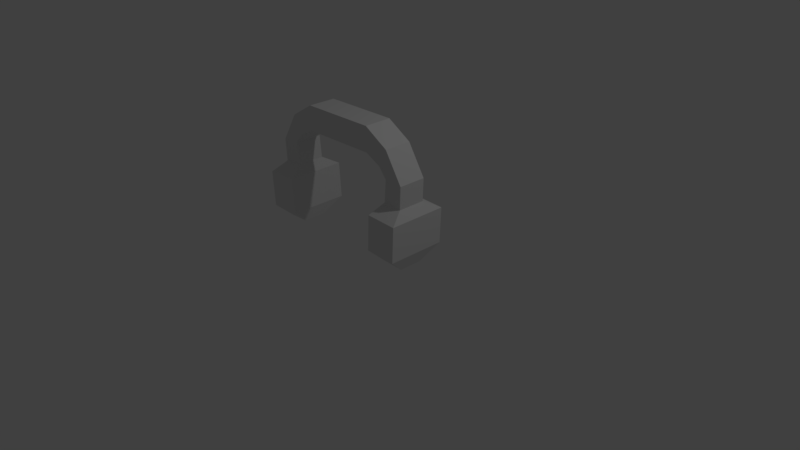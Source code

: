 # Source: headPhone.blend  (saved by Blender 2.77.0; exported with 4.5.12 LTS)
import bpy
from mathutils import Matrix  # noqa: F401  (used for matrix-valued properties, if any)

bpy.ops.wm.read_factory_settings(use_empty=True)
scene = bpy.context.scene
scene.name = 'Scene'

# ---- collections
col_collection_1 = bpy.data.collections.new('Collection 1'); scene.collection.children.link(col_collection_1)

# ---- materials (node trees are filled in below, after node groups)
mat_material = bpy.data.materials.new('Material')
mat_material.alpha_threshold = 0.0
mat_material.use_transparent_shadow = False
mat_material.roughness = 0.5
mat_material.line_color = (0.0, 0.0, 0.0, 1.0)

# ---- material node trees

# ---- world
world_world = bpy.data.worlds.new('World'); scene.world = world_world
world_world.color = (0.05088, 0.05088, 0.05088)
world_world.use_sun_shadow = False
world_world.sun_shadow_jitter_overblur = 0.0
world_world.cycles.sampling_method = 'MANUAL'

# ---- cameras
cam_camera = bpy.data.cameras.new('Camera')
cam_camera.clip_end = 100.0
cam_camera.lens = 35.0
cam_camera.sensor_width = 32.0
cam_camera.sensor_height = 18.0
cam_camera.ortho_scale = 7.314
cam_camera.dof.focus_distance = 0.0
cam_camera.dof.aperture_fstop = 128.0

# ---- lights
light_lamp = bpy.data.lights.new('Lamp', 'POINT')
light_lamp.transmission_factor = 0.0
light_lamp.cutoff_distance = 30.0
light_lamp.energy = 100.0
light_lamp.shadow_buffer_clip_start = 1.001
light_lamp.shadow_soft_size = 0.1
light_lamp.shadow_maximum_resolution = 0.006
light_lamp.use_absolute_resolution = True

# ---- meshes
me_cube = bpy.data.meshes.new('Cube')
me_cube.from_pydata([(0.5, -0.1427, 0.681), (0.5, -0.5, 0.681), (0.8247, -0.5, 0.8052), (0.8247, -0.1427, 0.8052), (0.5, -0.1427, 1.0), (0.5, -0.5, 1.0), (0.706, -0.5, 0.5778), (0.706, -0.1427, 0.5778), (1.054, -0.1427, 0.4299), (1.054, -0.5, 0.4299), (0.8137, -0.1427, 0.4472), (0.8137, -0.5, 0.4472), (1.039, -0.1427, 0.1412), (1.039, -0.5, 0.1412), (0.7896, -0.1427, 0.1584), (0.7896, -0.5, 0.1584), (1.128, 0.07391, 0.01829), (1.128, -0.6867, 0.01829), (0.718, 0.07391, 0.03553), (0.718, -0.6867, 0.03553), (1.103, 0.07391, -0.4429), (1.103, -0.6867, -0.4428), (0.693, 0.07391, -0.4256), (0.693, -0.6867, -0.4256), (1.027, -0.1846, -0.629), (1.027, -0.4808, -0.629), (0.7621, -0.1846, -0.6179), (0.7621, -0.4808, -0.6179), (-0.5, -0.1427, 0.681), (-0.5, -0.5, 0.681), (-0.8247, -0.5, 0.8052), (-0.8247, -0.1427, 0.8052), (-0.5, -0.1427, 1.0), (-0.5, -0.5, 1.0), (-0.706, -0.5, 0.5778), (-0.706, -0.1427, 0.5778), (0.0, -0.1427, 0.681), (0.0, -0.5, 0.681), (0.0, -0.1427, 1.0), (0.0, -0.5, 1.0), (-1.054, -0.1427, 0.4299), (-1.054, -0.5, 0.4299), (-0.8137, -0.1427, 0.4472), (-0.8137, -0.5, 0.4472), (-1.039, -0.1427, 0.1412), (-1.039, -0.5, 0.1412), (-0.7896, -0.1427, 0.1584), (-0.7896, -0.5, 0.1584), (-1.128, 0.07391, 0.01829), (-1.128, -0.6867, 0.01829), (-0.718, 0.07391, 0.03553), (-0.718, -0.6867, 0.03553), (-1.103, 0.07391, -0.4429), (-1.103, -0.6867, -0.4428), (-0.693, 0.07391, -0.4256), (-0.693, -0.6867, -0.4256), (-1.027, -0.1846, -0.629), (-1.027, -0.4808, -0.629), (-0.7621, -0.1846, -0.6179), (-0.7621, -0.4808, -0.6179)], [], [(2, 6, 11, 9), (4, 5, 2, 3), (1, 0, 7, 6), (0, 4, 3, 7), (5, 1, 6, 2), (4, 0, 36, 38), (1, 5, 39, 37), (4, 38, 39, 5), (0, 1, 37, 36), (10, 8, 12, 14), (7, 3, 8, 10), (6, 7, 10, 11), (3, 2, 9, 8), (13, 15, 19, 17), (11, 10, 14, 15), (9, 11, 15, 13), (8, 9, 13, 12), (16, 17, 21, 20), (12, 13, 17, 16), (14, 12, 16, 18), (15, 14, 18, 19), (22, 20, 24, 26), (18, 16, 20, 22), (19, 18, 22, 23), (17, 19, 23, 21), (26, 24, 25, 27), (23, 22, 26, 27), (21, 23, 27, 25), (20, 21, 25, 24), (30, 41, 43, 34), (32, 31, 30, 33), (29, 34, 35, 28), (28, 35, 31, 32), (33, 30, 34, 29), (32, 38, 36, 28), (29, 37, 39, 33), (32, 33, 39, 38), (28, 36, 37, 29), (42, 46, 44, 40), (35, 42, 40, 31), (34, 43, 42, 35), (31, 40, 41, 30), (45, 49, 51, 47), (43, 47, 46, 42), (41, 45, 47, 43), (40, 44, 45, 41), (48, 52, 53, 49), (44, 48, 49, 45), (46, 50, 48, 44), (47, 51, 50, 46), (54, 58, 56, 52), (50, 54, 52, 48), (51, 55, 54, 50), (49, 53, 55, 51), (58, 59, 57, 56), (55, 59, 58, 54), (53, 57, 59, 55), (52, 56, 57, 53)])
me_cube.materials.append(mat_material)
me_cube.use_remesh_preserve_volume = False
me_cube.use_remesh_preserve_attributes = False
me_cube.use_mirror_vertex_groups = False
me_cube.update()

# ---- objects
ob_cube = bpy.data.objects.new('Cube', me_cube)
ob_lamp = bpy.data.objects.new('Lamp', light_lamp)
ob_camera = bpy.data.objects.new('Camera', cam_camera)

# ---- transforms, parenting, visibility, modifiers, constraints
ob_cube.location = (0.0, 0.0, 1.0)
ob_cube.lock_rotations_4d = False
ob_cube.empty_display_type = 'ARROWS'
ob_cube.lineart.crease_threshold = 0.0
ob_lamp.location = (4.076, 1.005, 5.904)
ob_lamp.rotation_euler = (0.6503, 0.05522, 1.866)
ob_lamp.lock_rotations_4d = False
ob_lamp.empty_display_type = 'ARROWS'
ob_lamp.color = (0.0, 0.0, 0.0, 0.0)
ob_lamp.lineart.crease_threshold = 0.0
ob_camera.location = (7.481, -6.508, 5.344)
ob_camera.rotation_euler = (1.109, 0.01082, 0.8149)
ob_camera.lock_rotations_4d = False
ob_camera.empty_display_type = 'ARROWS'
ob_camera.color = (0.0, 0.0, 0.0, 0.0)
ob_camera.display_type = 'WIRE'
ob_camera.lineart.crease_threshold = 0.0

# ---- collection membership
col_collection_1.objects.link(ob_cube)
col_collection_1.objects.link(ob_lamp)
col_collection_1.objects.link(ob_camera)

# ---- scene / render settings (as saved in the file)
scene.camera = ob_camera
scene.frame_start = 1; scene.frame_end = 250; scene.frame_set(1)
scene.render.engine = 'BLENDER_EEVEE_NEXT'
scene.render.resolution_percentage = 50
scene.render.dither_intensity = 0.0
scene.cycles.use_denoising = False
scene.cycles.samples = 128
scene.cycles.sampling_pattern = 'TABULATED_SOBOL'
scene.cycles.light_sampling_threshold = 0.0
scene.cycles.use_adaptive_sampling = False
scene.cycles.use_light_tree = False
scene.cycles.blur_glossy = 0.0
scene.cycles.sample_clamp_indirect = 0.0
scene.view_settings.view_transform = 'Standard'
bpy.context.view_layer.update()
